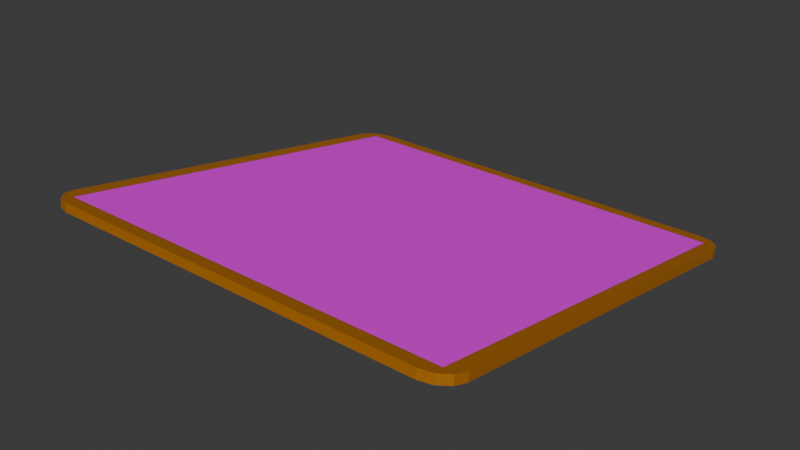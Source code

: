 # Source: tablerooca.blend  (saved by Blender 4.5.90; exported with 4.5.12 LTS)
import bpy
from mathutils import Matrix  # noqa: F401  (used for matrix-valued properties, if any)

bpy.ops.wm.read_factory_settings(use_empty=True)
scene = bpy.context.scene
scene.name = 'Scene'

# ---- collections
col_collection = bpy.data.collections.new('Collection'); scene.collection.children.link(col_collection)

# ---- images (referenced by path relative to the original .blend; pixels are not part of the script)
import os
ASSET_DIR = os.environ.get("B2B_ASSET_DIR", "")  # directory of the original .blend (textures are referenced by path, not embedded)
HERE = os.path.dirname(os.path.abspath(__file__))  # packed textures are extracted next to this script under _unpacked/

def load_image(name, relpath, width, height, colorspace="sRGB"):
    """Load a texture the original file referenced (path relative to the .blend, or extracted next to this script)."""
    p = next((c for c in (os.path.join(HERE, relpath), os.path.join(ASSET_DIR, relpath)) if relpath and os.path.exists(c)), "")
    if p:
        img = bpy.data.images.load(p, check_existing=True)
        img.name = name
    else:  # same state as the original file: an image datablock whose file is absent (Cycles renders it pink)
        img = bpy.data.images.new(name, width, height)
        img.source = "FILE"
        img.filepath = "//" + (relpath or name)
    img.colorspace_settings.name = colorspace
    return img
img_tablerooca_png = load_image('tableroOca.png', 'tableroOca.png', 1024, 1024, 'sRGB')

# ---- materials (node trees are filled in below, after node groups)
mat_img_oca = bpy.data.materials.new('img_Oca')
mat_img_oca.alpha_threshold = 0.0
mat_img_oca.roughness = 0.5
mat_img_oca.line_color = (0.0, 0.0, 0.0, 1.0)
mat_borde = bpy.data.materials.new('Borde')

# ---- material node trees
mat_img_oca.use_nodes = True; mat_img_oca.node_tree.nodes.clear()
_N = mat_img_oca.node_tree.nodes; _L = mat_img_oca.node_tree.links
n0 = _N.new('ShaderNodeOutputMaterial'); n0.name = 'Material Output'; n0.location = (200, 100)
n1 = _N.new('ShaderNodeBsdfPrincipled'); n1.name = 'Principled BSDF'; n1.location = (-200, 100)
n1.inputs[3].default_value = 1.45
n2 = _N.new('ShaderNodeTexImage'); n2.name = 'Image Texture'; n2.location = (-490, 80)
n2.image = img_tablerooca_png
_L.new(n1.outputs[0], n0.inputs[0])
_L.new(n2.outputs[0], n1.inputs[0])
n0.is_active_output = True
mat_borde.use_nodes = True; mat_borde.node_tree.nodes.clear()
_N = mat_borde.node_tree.nodes; _L = mat_borde.node_tree.links
n0 = _N.new('ShaderNodeBsdfPrincipled'); n0.name = 'Principled BSDF'; n0.location = (-200, 100)
n0.inputs[0].default_value = (0.4076, 0.142, 0.006859, 1.0)
n1 = _N.new('ShaderNodeOutputMaterial'); n1.name = 'Material Output'; n1.location = (200, 100)
_L.new(n0.outputs[0], n1.inputs[0])
n1.is_active_output = True

# ---- world
world_world = bpy.data.worlds.new('World'); scene.world = world_world
world_world.use_nodes = True; world_world.node_tree.nodes.clear()
_N = world_world.node_tree.nodes; _L = world_world.node_tree.links
n0 = _N.new('ShaderNodeOutputWorld'); n0.name = 'World Output'; n0.location = (200, 100)
n1 = _N.new('ShaderNodeBackground'); n1.name = 'Background'; n1.location = (-200, 100)
n1.inputs[0].default_value = (0.05088, 0.05088, 0.05088, 1.0)
_L.new(n1.outputs[0], n0.inputs[0])
n0.is_active_output = True
world_world.color = (0.05088, 0.05088, 0.05088)
world_world.sun_shadow_jitter_overblur = 0.0

# ---- meshes
me_cube = bpy.data.meshes.new('Cube')
me_cube.from_pydata([(1.0, 1.0, 1.0), (1.0, 1.0, -1.0), (1.0, -1.0, 1.0), (1.0, -1.0, -1.0), (-1.0, 1.0, 1.0), (-1.0, 1.0, -1.0), (-1.0, -1.0, 1.0), (-1.0, -1.0, -1.0), (-1.074, 0.9511, -1.074), (-0.9511, 1.074, -1.074), (-1.003, 1.003, -1.003), (-1.057, 1.012, -1.074), (-1.012, 1.057, -1.074), (-0.9511, -1.074, -1.074), (-1.074, -0.9511, -1.074), (-1.003, -1.003, -1.003), (-1.012, -1.057, -1.074), (-1.057, -1.012, -1.074), (0.9511, 1.074, -1.074), (1.074, 0.9511, -1.074), (1.003, 1.003, -1.003), (1.012, 1.057, -1.074), (1.057, 1.012, -1.074), (1.074, 0.9511, 1.074), (0.9511, 1.074, 1.074), (1.003, 1.003, 1.003), (1.057, 1.012, 1.074), (1.012, 1.057, 1.074), (-1.074, -0.9511, 1.074), (-0.9511, -1.074, 1.074), (-1.003, -1.003, 1.003), (-1.057, -1.012, 1.074), (-1.012, -1.057, 1.074), (0.9511, -1.074, 1.074), (1.074, -0.9511, 1.074), (1.003, -1.003, 1.003), (1.012, -1.057, 1.074), (1.057, -1.012, 1.074), (1.074, -0.9511, -1.074), (0.9511, -1.074, -1.074), (1.003, -1.003, -1.003), (1.057, -1.012, -1.074), (1.012, -1.057, -1.074), (-0.9511, 1.074, 1.074), (-1.074, 0.9511, 1.074), (-1.003, 1.003, 1.003), (-1.012, 1.057, 1.074), (-1.057, 1.012, 1.074)], [], [(0, 4, 6, 2), (5, 1, 3, 7), (8, 11, 10), (11, 12, 10), (12, 9, 10), (13, 16, 15), (16, 17, 15), (17, 14, 15), (18, 21, 20), (21, 22, 20), (22, 19, 20), (23, 26, 25), (26, 27, 25), (27, 24, 25), (28, 31, 30), (31, 32, 30), (32, 29, 30), (33, 36, 35), (36, 37, 35), (37, 34, 35), (38, 41, 40), (41, 42, 40), (42, 39, 40), (43, 46, 45), (46, 47, 45), (47, 44, 45), (23, 19, 22, 26), (26, 22, 21, 27), (27, 21, 18, 24), (13, 29, 32, 16), (16, 32, 31, 17), (17, 31, 28, 14), (33, 39, 42, 36), (36, 42, 41, 37), (37, 41, 38, 34), (43, 9, 12, 46), (46, 12, 11, 47), (47, 11, 8, 44), (5, 7, 15, 14, 8, 10), (14, 28, 44, 8), (1, 5, 10, 9, 18, 20), (9, 43, 24, 18), (39, 33, 29, 13), (7, 3, 40, 39, 13, 15), (3, 1, 20, 19, 38, 40), (19, 23, 34, 38), (0, 2, 35, 34, 23, 25), (4, 0, 25, 24, 43, 45), (6, 4, 45, 44, 28, 30), (2, 6, 30, 29, 33, 35)])
me_cube.polygons.foreach_set('material_index', [0, 1, 1, 1, 1, 1, 1, 1, 1, 1, 1, 1, 1, 1, 1, 1, 1, 1, 1, 1, 1, 1, 1, 1, 1, 1, 1, 1, 1, 1, 1, 1, 1, 1, 1, 1, 1, 1, 1, 1, 1, 1, 1, 1, 1, 1, 1, 1, 1, 1])
_uv = me_cube.uv_layers.new(name='UVMap')
_uv.uv.foreach_set('vector', [-0.002907, -0.001831, 1.004, 0.001832, 1.0, 0.9973, 0.0006709, 1.001, 0.125, 0.5, 0.375, 0.5, 0.375, 0.75, 0.125, 0.75, 0.125, 0.5143, 0.125, 0.5071, 0.125, 0.5, 0.125, 0.5071, 0.125, 0.5, 0.125, 0.5, 0.125, 0.5, 0.125, 0.5, 0.125, 0.5, 0.1391, 0.75, 0.125, 0.75, 0.125, 0.75, 0.125, 0.75, 0.125, 0.7429, 0.125, 0.75, 0.125, 0.7429, 0.125, 0.7357, 0.125, 0.75, 0.3743, 0.4864, 0.3679, 0.5, 0.375, 0.5, 0.3679, 0.5, 0.375, 0.5, 0.375, 0.5, 0.375, 0.5, 0.375, 0.5, 0.375, 0.5, -0.002706, 0.05456, -0.002907, -0.001831, -0.002907, -0.001831, -0.002907, -0.001831, 0.02579, -0.001727, -0.002907, -0.001831, 0.02579, -0.001727, 0.05449, -0.001623, -0.002907, -0.001831, 1.0, 0.9405, 1.0, 0.9689, 1.0, 0.9973, 1.0, 0.9689, 1.0, 0.9973, 1.0, 0.9973, 1.0, 0.9973, 1.0, 0.9973, 1.0, 0.9973, 0.05766, 1.001, 0.02917, 1.001, 0.0006709, 1.001, 0.02917, 1.001, 0.0006709, 1.001, 0.0006709, 1.001, 0.0006709, 1.001, 0.0006709, 1.001, 0.0006709, 1.001, 0.375, 0.7358, 0.375, 0.75, 0.375, 0.75, 0.375, 0.75, 0.3679, 0.75, 0.375, 0.75, 0.3679, 0.75, 0.3607, 0.75, 0.375, 0.75, 0.9472, 0.001626, 1.004, 0.001832, 1.004, 0.001832, 1.004, 0.001832, 1.004, 0.03021, 1.004, 0.001832, 1.004, 0.03021, 1.004, 0.05859, 1.004, 0.001832, 0.625, 0.5143, 0.375, 0.5143, 0.375, 0.5071, 0.625, 0.5071, 0.625, 0.5071, 0.375, 0.5071, 0.375, 0.4929, 0.625, 0.4929, 0.625, 0.4929, 0.375, 0.4929, 0.3743, 0.4864, 0.625, 0.4857, 0.375, 0.9857, 0.625, 0.9857, 0.625, 1.0, 0.375, 1.0, 0.375, 0.0, 0.625, 0.0, 0.625, 0.007127, 0.375, 0.007127, 0.375, 0.007127, 0.625, 0.007127, 0.625, 0.01425, 0.375, 0.01425, 0.625, 0.7643, 0.3743, 0.7636, 0.375, 0.7571, 0.625, 0.7571, 0.625, 0.7571, 0.375, 0.7571, 0.375, 0.7429, 0.625, 0.7429, 0.625, 0.7429, 0.375, 0.7429, 0.375, 0.7358, 0.625, 0.7357, 0.625, 0.2643, 0.375, 0.2643, 0.375, 0.2571, 0.625, 0.2571, 0.625, 0.2571, 0.375, 0.2571, 0.375, 0.2429, 0.625, 0.2429, 0.625, 0.2429, 0.375, 0.2429, 0.375, 0.2357, 0.625, 0.2357, 0.125, 0.5, 0.125, 0.75, 0.125, 0.75, 0.125, 0.7357, 0.125, 0.5143, 0.125, 0.5, 0.375, 0.01425, 0.625, 0.01425, 0.625, 0.2357, 0.375, 0.2357, 0.375, 0.5, 0.125, 0.5, 0.125, 0.5, 0.1393, 0.5, 0.3743, 0.4864, 0.375, 0.5, 0.375, 0.2643, 0.625, 0.2643, 0.625, 0.4857, 0.3743, 0.4864, 0.3743, 0.7636, 0.625, 0.7643, 0.625, 0.9857, 0.375, 0.9857, 0.125, 0.75, 0.375, 0.75, 0.375, 0.75, 0.3743, 0.7636, 0.1391, 0.75, 0.125, 0.75, 0.375, 0.75, 0.375, 0.5, 0.375, 0.5, 0.375, 0.5143, 0.375, 0.7358, 0.375, 0.75, 0.375, 0.5143, 0.625, 0.5143, 0.625, 0.7357, 0.375, 0.7358, -0.002907, -0.001831, 0.0006709, 1.001, 0.0006709, 1.001, 0.0004669, 0.9437, -0.002706, 0.05456, -0.002907, -0.001831, 1.004, 0.001832, -0.002907, -0.001831, -0.002907, -0.001831, 0.05449, -0.001623, 0.9472, 0.001626, 1.004, 0.001832, 1.0, 0.9973, 1.004, 0.001832, 1.004, 0.001832, 1.004, 0.05859, 1.0, 0.9405, 1.0, 0.9973, 0.0006709, 1.001, 1.0, 0.9973, 1.0, 0.9973, 0.9432, 0.9975, 0.05766, 1.001, 0.0006709, 1.001])
me_cube.materials.append(mat_img_oca)
me_cube.materials.append(mat_borde)
me_cube.use_mirror_vertex_groups = False
me_cube.update()

# ---- objects
ob_cube = bpy.data.objects.new('Cube', me_cube)
ob_empty = bpy.data.objects.new('Empty', img_tablerooca_png)

# ---- transforms, parenting, visibility, modifiers, constraints
ob_cube.location = (0.0, 0.0, 0.0)
ob_cube.rotation_euler = (-0.1745, 0.0, 0.0)
ob_cube.scale = (5.0, 5.0, 0.1)
ob_cube.lock_rotations_4d = False
ob_cube.empty_display_type = 'ARROWS'
ob_cube.lineart.crease_threshold = 0.0
ob_empty.location = (0.08991, 0.00767, 0.1006)
ob_empty.scale = (2.043, 2.043, 2.043)
ob_empty.empty_display_type = 'IMAGE'
ob_empty.empty_display_size = 5.0

# ---- collection membership
col_collection.objects.link(ob_cube)
col_collection.objects.link(ob_empty)

# ---- scene / render settings (as saved in the file)
scene.frame_start = 1; scene.frame_end = 250; scene.frame_set(1)
scene.render.engine = 'BLENDER_EEVEE_NEXT'
bpy.context.view_layer.update()

# ---- added for rendering (the .blend has no active camera and no usable light): camera, sun
cam_auto = bpy.data.cameras.new('AutoCamera')
cam_auto.lens = 50.0
cam_auto.sensor_width = 36.0
cam_auto.clip_end = 1000.0
ob_auto_camera = bpy.data.objects.new('AutoCamera', cam_auto)
scene.collection.objects.link(ob_auto_camera)
ob_auto_camera.location = (14.0962, -16.9155, 11.277)
ob_auto_camera.rotation_euler = (1.09748, -7.21219e-08, 0.694738)
scene.camera = ob_auto_camera
light_auto_sun = bpy.data.lights.new('AutoSun', 'SUN')
light_auto_sun.energy = 3.0
light_auto_sun.angle = 0.0523599
ob_auto_sun = bpy.data.objects.new('AutoSun', light_auto_sun)
scene.collection.objects.link(ob_auto_sun)
ob_auto_sun.rotation_euler = (0.872665, 0.174533, 0.523599)
bpy.context.view_layer.update()

